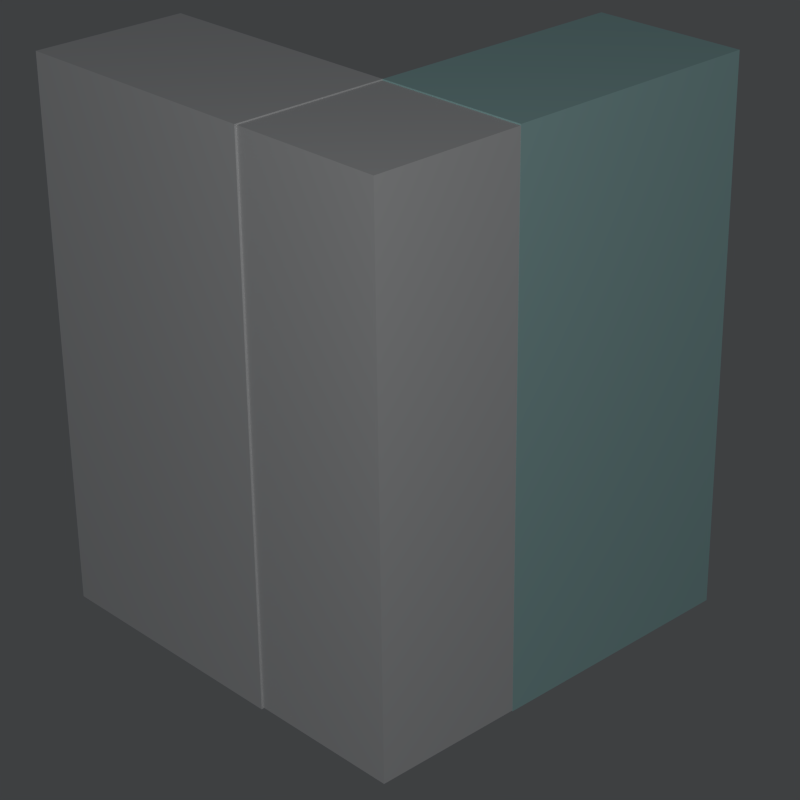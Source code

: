 # Source: difference.blend  (saved by Blender 2.75.0; exported with 4.5.12 LTS)
import bpy
from mathutils import Matrix  # noqa: F401  (used for matrix-valued properties, if any)

bpy.ops.wm.read_factory_settings(use_empty=True)
scene = bpy.context.scene
scene.name = 'Scene'

# ---- collections
col_collection_1 = bpy.data.collections.new('Collection 1'); scene.collection.children.link(col_collection_1)

# ---- materials (node trees are filled in below, after node groups)
mat_material_002 = bpy.data.materials.new('Material.002')
mat_material_002.alpha_threshold = 0.0
mat_material_002.use_transparent_shadow = False
mat_material_002.preview_render_type = 'CUBE'
mat_material_002.diffuse_color = (1.0, 1.0, 1.0, 1.0)
mat_material_002.specular_color = (0.02445, 0.04247, 1.0)
mat_material_002.roughness = 0.5
mat_material_002.line_color = (0.1845, 0.004365, 0.01837, 1.0)
mat_material_002.line_priority = 1
mat_material = bpy.data.materials.new('Material')
mat_material.alpha_threshold = 0.0
mat_material.use_transparent_shadow = False
mat_material.preview_render_type = 'CUBE'
mat_material.diffuse_color = (1.0, 1.0, 1.0, 1.0)
mat_material.specular_color = (0.02445, 0.04247, 1.0)
mat_material.roughness = 0.5
mat_material.line_color = (0.1845, 0.004365, 0.01837, 1.0)
mat_material.line_priority = 1
mat_material_001 = bpy.data.materials.new('Material.001')
mat_material_001.alpha_threshold = 0.0
mat_material_001.use_transparent_shadow = False
mat_material_001.diffuse_color = (0.6376, 1.0, 0.9823, 1.0)
mat_material_001.roughness = 0.5

# ---- material node trees

# ---- world
world_world = bpy.data.worlds.new('World'); scene.world = world_world
world_world.color = (0.04807, 0.05081, 0.05358)
world_world.use_sun_shadow = False
world_world.sun_shadow_jitter_overblur = 0.0
world_world.cycles.sampling_method = 'MANUAL'
world_world.cycles.sample_map_resolution = 256

# ---- cameras
cam_camera = bpy.data.cameras.new('Camera')
cam_camera.clip_end = 100.0
cam_camera.lens = 87.66
cam_camera.sensor_width = 32.0
cam_camera.sensor_height = 18.0
cam_camera.ortho_scale = 7.314
cam_camera.dof.focus_distance = 0.0
cam_camera.dof.aperture_fstop = 128.0

# ---- lights
light_lamp = bpy.data.lights.new('Lamp', 'POINT')
light_lamp.transmission_factor = 0.0
light_lamp.cutoff_distance = 30.0
light_lamp.use_shadow = False
light_lamp.energy = 150.0
light_lamp.shadow_buffer_clip_start = 1.001
light_lamp.shadow_soft_size = 0.1
light_lamp.shadow_maximum_resolution = 0.006
light_lamp.use_absolute_resolution = True
light_lamp.cycles.use_multiple_importance_sampling = False

# ---- meshes
me_cube_003 = bpy.data.meshes.new('Cube.003')
me_cube_003.from_pydata([(-1.0, -0.2737, -1.0), (-1.0, 1.0, -1.0), (1.0, 1.0, -1.0), (1.0, -0.2737, -1.0), (-1.0, -0.2737, 1.0), (-1.0, 1.0, 1.0), (1.0, 1.0, 1.0), (1.0, -0.2737, 1.0)], [], [(0, 1, 2, 3), (4, 5, 1, 0), (6, 2, 1, 5), (3, 2, 6, 7), (7, 6, 5, 4), (0, 3, 7, 4)])
me_cube_003.materials.append(mat_material_002)
me_cube_003.use_remesh_preserve_volume = False
me_cube_003.use_remesh_preserve_attributes = False
me_cube_003.use_mirror_vertex_groups = False
me_cube_003.update()
me_cube = bpy.data.meshes.new('Cube')
me_cube.from_pydata([(0.9974, -1.0, -1.0), (-1.0, -1.0, -1.0), (-1.0, -0.2605, -1.0), (0.9974, -0.2605, -1.0), (-1.0, -0.2605, 1.0), (-1.0, -1.0, 1.0), (0.9974, -1.0, 1.0), (0.9974, -0.2605, 1.0)], [], [(0, 1, 2, 3), (4, 5, 6, 7), (6, 5, 1, 0), (2, 1, 5, 4), (0, 3, 7, 6), (4, 7, 3, 2)])
me_cube.materials.append(mat_material)
me_cube.use_remesh_preserve_volume = False
me_cube.use_remesh_preserve_attributes = False
me_cube.use_mirror_vertex_groups = False
me_cube.update()
me_cube_002 = bpy.data.meshes.new('Cube.002')
me_cube_002.from_pydata([(-1.0, -0.2737, -1.0), (-1.0, 1.0, -1.0), (1.0, 1.0, -1.0), (1.0, -0.2737, -1.0), (-1.0, -0.2737, 1.0), (-1.0, 1.0, 1.0), (1.0, 1.0, 1.0), (1.0, -0.2737, 1.0)], [], [(0, 1, 2, 3), (4, 5, 1, 0), (6, 2, 1, 5), (3, 2, 6, 7), (7, 6, 5, 4), (0, 3, 7, 4)])
me_cube_002.materials.append(mat_material_001)
me_cube_002.use_remesh_preserve_volume = False
me_cube_002.use_remesh_preserve_attributes = False
me_cube_002.use_mirror_vertex_groups = False
me_cube_002.update()

# ---- objects
ob_cube_003 = bpy.data.objects.new('Cube.003', me_cube_003)
ob_cube = bpy.data.objects.new('Cube', me_cube)
ob_cube_002 = bpy.data.objects.new('Cube.002', me_cube_002)
ob_lamp = bpy.data.objects.new('Lamp', light_lamp)
ob_camera = bpy.data.objects.new('Camera', cam_camera)

# ---- transforms, parenting, visibility, modifiers, constraints
ob_cube_003.location = (-0.1203, -0.6226, 0.1)
ob_cube_003.rotation_euler = (0.0, 0.0, 1.571)
ob_cube_003.scale = (0.36, 0.96, 1.25)
ob_cube_003.lock_rotations_4d = False
ob_cube_003.lock_scale = (True, True, True)
ob_cube_003.empty_display_type = 'ARROWS'
ob_cube_003.lineart.crease_threshold = 0.0
ob_cube.location = (0.5035, -0.013, 0.1)
ob_cube.scale = (0.3605, 0.96, 1.245)
ob_cube.lock_rotations_4d = False
ob_cube.lock_scale = (True, True, True)
ob_cube.empty_display_type = 'ARROWS'
ob_cube.lineart.crease_threshold = 0.0
ob_cube_002.location = (0.5029, 0.0005084, 0.1)
ob_cube_002.scale = (0.36, 0.96, 1.25)
ob_cube_002.lock_rotations_4d = False
ob_cube_002.lock_scale = (True, True, True)
ob_cube_002.empty_display_type = 'ARROWS'
ob_cube_002.lineart.crease_threshold = 0.0
ob_lamp.location = (4.432, -4.158, 3.506)
ob_lamp.rotation_euler = (0.6503, 0.05522, 1.866)
ob_lamp.lock_rotations_4d = False
ob_lamp.empty_display_type = 'ARROWS'
ob_lamp.color = (0.0, 0.0, 0.0, 0.0)
ob_lamp.lineart.crease_threshold = 0.0
ob_camera.location = (5.96, -5.618, 3.937)
ob_camera.rotation_euler = (1.109, 0.01082, 0.8149)
ob_camera.lock_rotations_4d = False
ob_camera.empty_display_type = 'ARROWS'
ob_camera.color = (0.0, 0.0, 0.0, 0.0)
ob_camera.display_type = 'WIRE'
ob_camera.lineart.crease_threshold = 0.0

# ---- collection membership
col_collection_1.objects.link(ob_cube_003)
col_collection_1.objects.link(ob_cube)
col_collection_1.objects.link(ob_cube_002)
col_collection_1.objects.link(ob_lamp)
col_collection_1.objects.link(ob_camera)

# ---- scene / render settings (as saved in the file)
scene.camera = ob_camera
scene.frame_start = 1; scene.frame_end = 1; scene.frame_set(0)
scene.render.engine = 'BLENDER_EEVEE_NEXT'
scene.render.resolution_x = 96
scene.render.resolution_y = 96
scene.render.dither_intensity = 0.0
scene.render.film_transparent = True
scene.render.use_freestyle = True
scene.render.use_border = True
scene.render.use_crop_to_border = True
scene.render.line_thickness_mode = 'RELATIVE'
scene.cycles.use_denoising = False
scene.cycles.samples = 10
scene.cycles.sampling_pattern = 'TABULATED_SOBOL'
scene.cycles.light_sampling_threshold = 0.0
scene.cycles.use_adaptive_sampling = False
scene.cycles.use_light_tree = False
scene.cycles.blur_glossy = 0.0
scene.cycles.pixel_filter_type = 'GAUSSIAN'
scene.cycles.sample_clamp_indirect = 0.0
scene.view_settings.view_transform = 'Standard'
bpy.context.view_layer.update()
